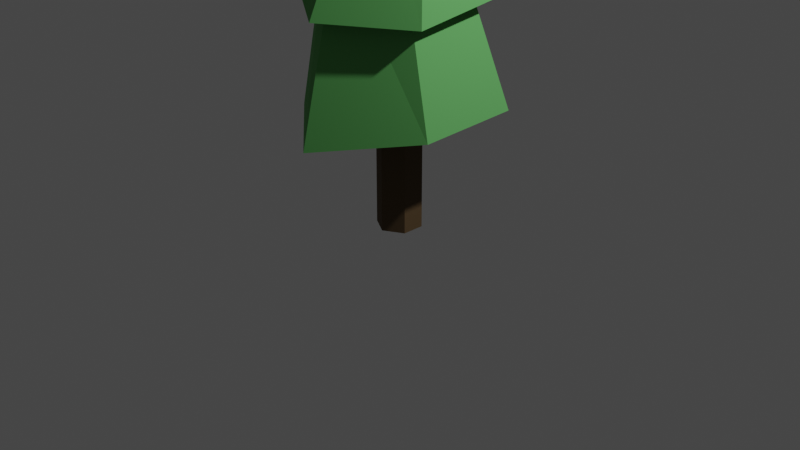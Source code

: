 # Source: Tree2.blend  (saved by Blender 3.4.6; exported with 4.5.12 LTS)
import bpy
from mathutils import Matrix  # noqa: F401  (used for matrix-valued properties, if any)

bpy.ops.wm.read_factory_settings(use_empty=True)
scene = bpy.context.scene
scene.name = 'Scene'

# ---- collections
col_collection = bpy.data.collections.new('Collection'); scene.collection.children.link(col_collection)

# ---- materials (node trees are filled in below, after node groups)
mat_brown = bpy.data.materials.new('Brown')
mat_brown.use_transparent_shadow = False
mat_material_001 = bpy.data.materials.new('Material.001')
mat_material_001.use_transparent_shadow = False

# ---- material node trees
mat_brown.use_nodes = True; mat_brown.node_tree.nodes.clear()
_N = mat_brown.node_tree.nodes; _L = mat_brown.node_tree.links
n0 = _N.new('ShaderNodeBsdfPrincipled'); n0.name = 'Principled BSDF'; n0.location = (10, 300)
n0.distribution = 'GGX'
n0.subsurface_method = 'RANDOM_WALK_SKIN'
n0.inputs[0].default_value = (0.09531, 0.05781, 0.02315, 1.0)
n0.inputs[2].default_value = 1.0
n0.inputs[3].default_value = 1.45
n0.inputs[27].default_value = (0.0, 0.0, 0.0, 1.0)
n0.inputs[28].default_value = 1.0
n1 = _N.new('ShaderNodeOutputMaterial'); n1.name = 'Material Output'; n1.location = (300, 300)
_L.new(n0.outputs[0], n1.inputs[0])
n1.is_active_output = True
mat_material_001.use_nodes = True; mat_material_001.node_tree.nodes.clear()
_N = mat_material_001.node_tree.nodes; _L = mat_material_001.node_tree.links
n0 = _N.new('ShaderNodeBsdfPrincipled'); n0.name = 'Principled BSDF'; n0.location = (10, 300)
n0.distribution = 'GGX'
n0.subsurface_method = 'RANDOM_WALK_SKIN'
n0.inputs[0].default_value = (0.1044, 0.3713, 0.09881, 1.0)
n0.inputs[2].default_value = 1.0
n0.inputs[3].default_value = 1.45
n0.inputs[27].default_value = (0.0, 0.0, 0.0, 1.0)
n0.inputs[28].default_value = 1.0
n1 = _N.new('ShaderNodeOutputMaterial'); n1.name = 'Material Output'; n1.location = (300, 300)
_L.new(n0.outputs[0], n1.inputs[0])
n1.is_active_output = True

# ---- world
world_world = bpy.data.worlds.new('World'); scene.world = world_world
world_world.use_nodes = True; world_world.node_tree.nodes.clear()
_N = world_world.node_tree.nodes; _L = world_world.node_tree.links
n0 = _N.new('ShaderNodeOutputWorld'); n0.name = 'World Output'; n0.location = (300, 300)
n1 = _N.new('ShaderNodeBackground'); n1.name = 'Background'; n1.location = (10, 300)
n1.inputs[0].default_value = (0.05088, 0.05088, 0.05088, 1.0)
_L.new(n1.outputs[0], n0.inputs[0])
n0.is_active_output = True
world_world.color = (0.05088, 0.05088, 0.05088)
world_world.use_sun_shadow = False
world_world.sun_shadow_jitter_overblur = 0.0

# ---- cameras
cam_camera = bpy.data.cameras.new('Camera')
cam_camera.clip_end = 100.0
cam_camera.ortho_scale = 7.314

# ---- lights
light_light = bpy.data.lights.new('Light', 'POINT')
light_light.transmission_factor = 0.0
light_light.energy = 1000.0
light_light.shadow_soft_size = 0.1
light_light.shadow_maximum_resolution = 0.006
light_light.use_absolute_resolution = True

# ---- meshes
me_cylinder = bpy.data.meshes.new('Cylinder')
me_cylinder.from_pydata([(0.0, 1.0, -1.0), (0.0, 1.0, 1.0), (0.866, 0.5, -1.0), (0.866, 0.5, 1.0), (0.866, -0.5, -1.0), (0.866, -0.5, 1.0), (0.0, -1.0, -1.0), (0.0, -1.0, 1.0), (-0.866, -0.5, -1.0), (-0.866, -0.5, 1.0), (-0.866, 0.5, -1.0), (-0.866, 0.5, 1.0)], [], [(0, 1, 3, 2), (2, 3, 5, 4), (4, 5, 7, 6), (6, 7, 9, 8), (3, 1, 11, 9, 7, 5), (8, 9, 11, 10), (10, 11, 1, 0), (0, 2, 4, 6, 8, 10)])
_uv = me_cylinder.uv_layers.new(name='UVMap')
_uv.uv.foreach_set('vector', [1.0, 0.5, 1.0, 1.0, 0.8333, 1.0, 0.8333, 0.5, 0.8333, 0.5, 0.8333, 1.0, 0.6667, 1.0, 0.6667, 0.5, 0.6667, 0.5, 0.6667, 1.0, 0.5, 1.0, 0.5, 0.5, 0.5, 0.5, 0.5, 1.0, 0.3333, 1.0, 0.3333, 0.5, 0.4578, 0.37, 0.25, 0.49, 0.04215, 0.37, 0.04215, 0.13, 0.25, 0.01, 0.4578, 0.13, 0.3333, 0.5, 0.3333, 1.0, 0.1667, 1.0, 0.1667, 0.5, 0.1667, 0.5, 0.1667, 1.0, -8.941e-08, 1.0, -8.941e-08, 0.5, 0.75, 0.49, 0.9578, 0.37, 0.9578, 0.13, 0.75, 0.01, 0.5422, 0.13, 0.5422, 0.37])
me_cylinder.materials.append(mat_brown)
me_cylinder.update()
me_cylinder_001 = bpy.data.meshes.new('Cylinder.001')
me_cylinder_001.from_pydata([(0.0, 1.024, -1.0), (0.0, 0.798, 2.535), (0.8864, 0.5118, -1.0), (0.6911, 0.399, 2.535), (0.8864, -0.5118, -1.0), (0.6911, -0.399, 2.535), (0.0, -1.024, -1.0), (0.0, -0.798, 2.535), (-0.8864, -0.5118, -1.0), (-0.6911, -0.399, 2.535), (-0.8864, 0.5118, -1.0), (-0.6911, 0.399, 2.535), (-0.03234, 1.508, -1.089), (1.201, 0.6932, -1.0), (1.201, -0.6932, -1.0), (-0.06863, -1.592, -1.196), (-1.201, -0.6932, -1.0), (-1.201, 0.6932, -1.0), (0.0, 1.024, -0.5124), (0.8864, 0.5118, -0.5124), (0.8864, -0.5118, -0.5124), (0.0, -1.024, -0.5124), (-0.8864, -0.5118, -0.5124), (-0.8864, 0.5118, -0.5124), (-0.6911, -0.399, 2.535), (-1.201, -0.6932, -1.0), (-1.201, 0.6932, -1.0), (-0.6911, 0.399, 2.535)], [], [(12, 1, 3, 13), (13, 3, 5, 14), (14, 5, 7, 15), (15, 7, 9, 16), (3, 1, 11, 9, 7, 5), (9, 11, 27, 24), (17, 11, 1, 12), (10, 0, 18, 23), (2, 0, 12, 13), (4, 2, 13, 14), (6, 4, 14, 15), (8, 6, 15, 16), (10, 8, 16, 17), (0, 10, 17, 12), (18, 19, 20, 21, 22, 23), (6, 8, 22, 21), (2, 4, 20, 19), (8, 10, 23, 22), (4, 6, 21, 20), (0, 2, 19, 18), (25, 24, 27, 26), (16, 9, 24, 25), (11, 17, 26, 27), (17, 16, 25, 26)])
_uv = me_cylinder_001.uv_layers.new(name='UVMap')
_uv.uv.foreach_set('vector', [1.0, 0.5, 1.0, 1.0, 0.8333, 1.0, 0.8333, 0.5, 0.8333, 0.5, 0.8333, 1.0, 0.6667, 1.0, 0.6667, 0.5, 0.6667, 0.5, 0.6667, 1.0, 0.5, 1.0, 0.5, 0.5, 0.5, 0.5, 0.5, 1.0, 0.3333, 1.0, 0.3333, 0.5, 0.4578, 0.37, 0.25, 0.49, 0.04215, 0.37, 0.04215, 0.13, 0.25, 0.01, 0.4578, 0.13, 0.04215, 0.13, 0.04215, 0.37, 0.04215, 0.37, 0.04215, 0.13, 0.1667, 0.5, 0.1667, 1.0, -8.941e-08, 1.0, -8.941e-08, 0.5, 0.5966, 0.3386, 0.75, 0.4272, 0.75, 0.4272, 0.5966, 0.3386, 0.9034, 0.3386, 0.75, 0.4272, 0.75, 0.49, 0.9578, 0.37, 0.9034, 0.1614, 0.9034, 0.3386, 0.9578, 0.37, 0.9578, 0.13, 0.75, 0.07282, 0.9034, 0.1614, 0.9578, 0.13, 0.75, 0.01, 0.5966, 0.1614, 0.75, 0.07282, 0.75, 0.01, 0.5422, 0.13, 0.5966, 0.3386, 0.5966, 0.1614, 0.5422, 0.13, 0.5422, 0.37, 0.75, 0.4272, 0.5966, 0.3386, 0.5422, 0.37, 0.75, 0.49, 0.75, 0.4272, 0.9034, 0.3386, 0.9034, 0.1614, 0.75, 0.07282, 0.5966, 0.1614, 0.5966, 0.3386, 0.75, 0.07282, 0.5966, 0.1614, 0.5966, 0.1614, 0.75, 0.07282, 0.9034, 0.3386, 0.9034, 0.1614, 0.9034, 0.1614, 0.9034, 0.3386, 0.5966, 0.1614, 0.5966, 0.3386, 0.5966, 0.3386, 0.5966, 0.1614, 0.9034, 0.1614, 0.75, 0.07282, 0.75, 0.07282, 0.9034, 0.1614, 0.75, 0.4272, 0.9034, 0.3386, 0.9034, 0.3386, 0.75, 0.4272, 0.3333, 0.5, 0.3333, 1.0, 0.1667, 1.0, 0.1667, 0.5, 0.3333, 0.5, 0.3333, 1.0, 0.3333, 1.0, 0.3333, 0.5, 0.1667, 1.0, 0.1667, 0.5, 0.1667, 0.5, 0.1667, 1.0, 0.5422, 0.37, 0.5422, 0.13, 0.5422, 0.13, 0.5422, 0.37])
me_cylinder_001.materials.append(mat_material_001)
me_cylinder_001.update()
me_cylinder_002 = bpy.data.meshes.new('Cylinder.002')
me_cylinder_002.from_pydata([(0.0, 1.024, -1.0), (-6.577e-09, 0.6169, 2.535), (0.7962, 0.469, -0.8366), (0.5343, 0.3085, 2.535), (0.8864, -0.5118, -1.0), (0.5343, -0.3085, 2.535), (0.0, -1.024, -1.0), (-6.948e-09, -0.6169, 2.535), (-0.8864, -0.5118, -1.0), (-0.5343, -0.3085, 2.535), (-0.8864, 0.5118, -1.0), (-0.5343, 0.3085, 2.535), (0.0, 1.386, -1.0), (1.223, 0.6569, -0.6147), (1.201, -0.6932, -1.0), (-0.0106, -1.457, -1.198), (-1.201, -0.6932, -1.0), (-1.201, 0.6932, -1.0), (0.0, 1.024, -0.5124), (0.8864, 0.5118, -0.5124), (0.8864, -0.5118, -0.5124), (0.0, -1.024, -0.5124), (-0.8864, -0.5118, -0.5124), (-0.8864, 0.5118, -0.5124)], [], [(12, 1, 3, 13), (13, 3, 5, 14), (14, 5, 7, 15), (15, 7, 9, 16), (3, 1, 11, 9, 7, 5), (16, 9, 11, 17), (17, 11, 1, 12), (10, 0, 18, 23), (2, 0, 12, 13), (4, 2, 13, 14), (6, 4, 14, 15), (8, 6, 15, 16), (10, 8, 16, 17), (0, 10, 17, 12), (18, 19, 20, 21, 22, 23), (6, 8, 22, 21), (2, 4, 20, 19), (8, 10, 23, 22), (4, 6, 21, 20), (0, 2, 19, 18)])
_uv = me_cylinder_002.uv_layers.new(name='UVMap')
_uv.uv.foreach_set('vector', [1.0, 0.5, 1.0, 1.0, 0.8333, 1.0, 0.8333, 0.5, 0.8333, 0.5, 0.8333, 1.0, 0.6667, 1.0, 0.6667, 0.5, 0.6667, 0.5, 0.6667, 1.0, 0.5, 1.0, 0.5, 0.5, 0.5, 0.5, 0.5, 1.0, 0.3333, 1.0, 0.3333, 0.5, 0.4578, 0.37, 0.25, 0.49, 0.04215, 0.37, 0.04215, 0.13, 0.25, 0.01, 0.4578, 0.13, 0.3333, 0.5, 0.3333, 1.0, 0.1667, 1.0, 0.1667, 0.5, 0.1667, 0.5, 0.1667, 1.0, -8.941e-08, 1.0, -8.941e-08, 0.5, 0.5966, 0.3386, 0.75, 0.4272, 0.75, 0.4272, 0.5966, 0.3386, 0.9034, 0.3386, 0.75, 0.4272, 0.75, 0.49, 0.9578, 0.37, 0.9034, 0.1614, 0.9034, 0.3386, 0.9578, 0.37, 0.9578, 0.13, 0.75, 0.07282, 0.9034, 0.1614, 0.9578, 0.13, 0.75, 0.01, 0.5966, 0.1614, 0.75, 0.07282, 0.75, 0.01, 0.5422, 0.13, 0.5966, 0.3386, 0.5966, 0.1614, 0.5422, 0.13, 0.5422, 0.37, 0.75, 0.4272, 0.5966, 0.3386, 0.5422, 0.37, 0.75, 0.49, 0.75, 0.4272, 0.9034, 0.3386, 0.9034, 0.1614, 0.75, 0.07282, 0.5966, 0.1614, 0.5966, 0.3386, 0.75, 0.07282, 0.5966, 0.1614, 0.5966, 0.1614, 0.75, 0.07282, 0.9034, 0.3386, 0.9034, 0.1614, 0.9034, 0.1614, 0.9034, 0.3386, 0.5966, 0.1614, 0.5966, 0.3386, 0.5966, 0.3386, 0.5966, 0.1614, 0.9034, 0.1614, 0.75, 0.07282, 0.75, 0.07282, 0.9034, 0.1614, 0.75, 0.4272, 0.9034, 0.3386, 0.9034, 0.3386, 0.75, 0.4272])
me_cylinder_002.materials.append(mat_material_001)
me_cylinder_002.update()
me_cylinder_003 = bpy.data.meshes.new('Cylinder.003')
me_cylinder_003.from_pydata([(0.0, 1.024, -1.0), (3.826e-08, 0.4565, 2.535), (0.8864, 0.5118, -1.0), (0.3954, 0.2283, 2.535), (0.8864, -0.5118, -1.0), (0.3954, -0.2283, 2.535), (0.0, -1.024, -1.0), (3.826e-08, -0.4565, 2.535), (-0.8864, -0.5118, -1.0), (-0.3954, -0.2283, 2.535), (-0.8864, 0.5118, -1.0), (-0.3954, 0.2283, 2.535), (0.02842, 1.502, -1.224), (1.201, 0.6932, -1.0), (1.239, -0.7336, -1.237), (0.0, -1.386, -1.0), (-1.216, -0.6836, -1.118), (-1.201, 0.6932, -1.0), (0.0, 1.024, -0.5124), (0.8864, 0.5118, -0.5124), (0.8864, -0.5118, -0.5124), (0.0, -1.024, -0.5124), (-0.8864, -0.5118, -0.5124), (-0.8864, 0.5118, -0.5124)], [], [(12, 1, 3, 13), (13, 3, 5, 14), (14, 5, 7, 15), (15, 7, 9, 16), (3, 1, 11, 9, 7, 5), (16, 9, 11, 17), (17, 11, 1, 12), (10, 0, 18, 23), (2, 0, 12, 13), (4, 2, 13, 14), (6, 4, 14, 15), (8, 6, 15, 16), (10, 8, 16, 17), (0, 10, 17, 12), (18, 19, 20, 21, 22, 23), (6, 8, 22, 21), (2, 4, 20, 19), (8, 10, 23, 22), (4, 6, 21, 20), (0, 2, 19, 18)])
_uv = me_cylinder_003.uv_layers.new(name='UVMap')
_uv.uv.foreach_set('vector', [1.0, 0.5, 1.0, 1.0, 0.8333, 1.0, 0.8333, 0.5, 0.8333, 0.5, 0.8333, 1.0, 0.6667, 1.0, 0.6667, 0.5, 0.6667, 0.5, 0.6667, 1.0, 0.5, 1.0, 0.5, 0.5, 0.5, 0.5, 0.5, 1.0, 0.3333, 1.0, 0.3333, 0.5, 0.4578, 0.37, 0.25, 0.49, 0.04215, 0.37, 0.04215, 0.13, 0.25, 0.01, 0.4578, 0.13, 0.3333, 0.5, 0.3333, 1.0, 0.1667, 1.0, 0.1667, 0.5, 0.1667, 0.5, 0.1667, 1.0, -8.941e-08, 1.0, -8.941e-08, 0.5, 0.5966, 0.3386, 0.75, 0.4272, 0.75, 0.4272, 0.5966, 0.3386, 0.9034, 0.3386, 0.75, 0.4272, 0.75, 0.49, 0.9578, 0.37, 0.9034, 0.1614, 0.9034, 0.3386, 0.9578, 0.37, 0.9578, 0.13, 0.75, 0.07282, 0.9034, 0.1614, 0.9578, 0.13, 0.75, 0.01, 0.5966, 0.1614, 0.75, 0.07282, 0.75, 0.01, 0.5422, 0.13, 0.5966, 0.3386, 0.5966, 0.1614, 0.5422, 0.13, 0.5422, 0.37, 0.75, 0.4272, 0.5966, 0.3386, 0.5422, 0.37, 0.75, 0.49, 0.75, 0.4272, 0.9034, 0.3386, 0.9034, 0.1614, 0.75, 0.07282, 0.5966, 0.1614, 0.5966, 0.3386, 0.75, 0.07282, 0.5966, 0.1614, 0.5966, 0.1614, 0.75, 0.07282, 0.9034, 0.3386, 0.9034, 0.1614, 0.9034, 0.1614, 0.9034, 0.3386, 0.5966, 0.1614, 0.5966, 0.3386, 0.5966, 0.3386, 0.5966, 0.1614, 0.9034, 0.1614, 0.75, 0.07282, 0.75, 0.07282, 0.9034, 0.1614, 0.75, 0.4272, 0.9034, 0.3386, 0.9034, 0.3386, 0.75, 0.4272])
me_cylinder_003.materials.append(mat_material_001)
me_cylinder_003.update()

# ---- objects
ob_light = bpy.data.objects.new('Light', light_light)
ob_camera = bpy.data.objects.new('Camera', cam_camera)
ob_cylinder = bpy.data.objects.new('Cylinder', me_cylinder)
ob_cylinder_001 = bpy.data.objects.new('Cylinder.001', me_cylinder_001)
ob_cylinder_002 = bpy.data.objects.new('Cylinder.002', me_cylinder_002)
ob_cylinder_003 = bpy.data.objects.new('Cylinder.003', me_cylinder_003)

# ---- transforms, parenting, visibility, modifiers, constraints
ob_light.location = (4.076, 1.005, 5.904)
ob_light.rotation_euler = (0.6503, 0.05522, 1.866)
ob_light.lock_rotations_4d = False
ob_light.empty_display_type = 'ARROWS'
ob_light.color = (0.0, 0.0, 0.0, 0.0)
ob_light.lineart.crease_threshold = 0.0
ob_camera.location = (7.359, -6.926, 4.958)
ob_camera.rotation_euler = (1.109, 0.0, 0.8149)
ob_camera.lock_rotations_4d = False
ob_camera.empty_display_type = 'ARROWS'
ob_camera.color = (0.0, 0.0, 0.0, 0.0)
ob_camera.display_type = 'WIRE'
ob_camera.lineart.crease_threshold = 0.0
ob_cylinder.location = (0.0, 0.0, 0.7233)
ob_cylinder.scale = (0.2357, 0.2357, 0.7746)
ob_cylinder_001.location = (0.0, 0.0, 1.687)
ob_cylinder_001.rotation_euler = (0.06033, -0.05624, -0.02709)
ob_cylinder_001.scale = (0.7492, 0.7492, 0.4836)
ob_cylinder_002.location = (0.0, 0.0, 2.72)
ob_cylinder_002.rotation_euler = (-0.04553, 0.0836, 0.01262)
ob_cylinder_002.scale = (0.6975, 0.6975, 0.4502)
ob_cylinder_003.location = (0.0, 0.0, 3.924)
ob_cylinder_003.rotation_euler = (0.03868, -0.06914, -0.01225)
ob_cylinder_003.scale = (0.493, 0.493, 0.3182)

# ---- collection membership
col_collection.objects.link(ob_light)
col_collection.objects.link(ob_camera)
col_collection.objects.link(ob_cylinder)
col_collection.objects.link(ob_cylinder_001)
col_collection.objects.link(ob_cylinder_002)
col_collection.objects.link(ob_cylinder_003)

# ---- scene / render settings (as saved in the file)
scene.camera = ob_camera
scene.frame_start = 1; scene.frame_end = 250; scene.frame_set(1)
scene.render.engine = 'BLENDER_EEVEE_NEXT'
scene.cycles.sampling_pattern = 'TABULATED_SOBOL'
scene.cycles.use_light_tree = False
scene.view_settings.view_transform = 'Filmic'
bpy.context.view_layer.update()
